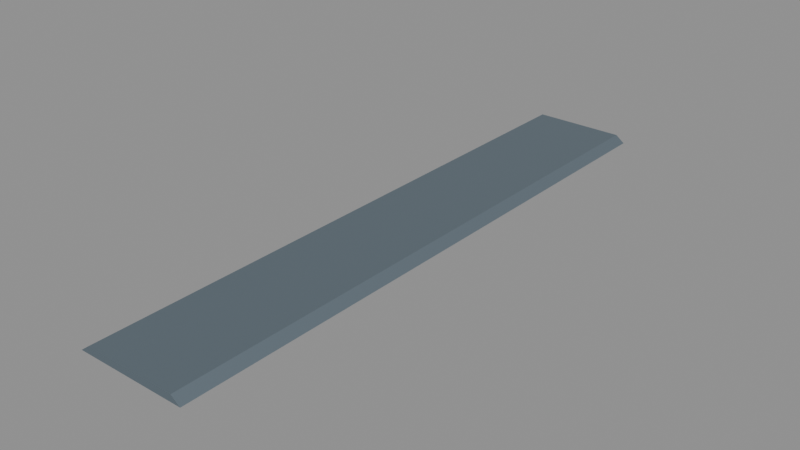 # Source: threshold-bridge-canada.blend  (saved by Blender 4.3.34; exported with 4.5.12 LTS)
import bpy
from mathutils import Matrix  # noqa: F401  (used for matrix-valued properties, if any)

bpy.ops.wm.read_factory_settings(use_empty=True)
scene = bpy.context.scene
scene.name = 'Scene'

# ---- materials (node trees are filled in below, after node groups)
mat_steel = bpy.data.materials.new('steel')
mat_steel.diffuse_color = (0.18, 0.23, 0.27, 1.0)

# ---- material node trees
mat_steel.use_nodes = True; mat_steel.node_tree.nodes.clear()
_N = mat_steel.node_tree.nodes; _L = mat_steel.node_tree.links
n0 = _N.new('ShaderNodeBsdfPrincipled'); n0.name = 'Principled BSDF'; n0.location = (10, 300)
n0.inputs[0].default_value = (0.18, 0.23, 0.27, 1.0)
n0.inputs[1].default_value = 0.65
n0.inputs[2].default_value = 0.7
n1 = _N.new('ShaderNodeOutputMaterial'); n1.name = 'Material Output'; n1.location = (300, 300)
_L.new(n0.outputs[0], n1.inputs[0])
n1.is_active_output = True

# ---- meshes
me_tapered_threshold = bpy.data.meshes.new('tapered-threshold')
me_tapered_threshold.from_pydata([(-0.12, 0.65, -0.015), (-0.1, 0.65, 0.0), (0.1, 0.65, 0.0), (0.12, 0.65, -0.015), (-0.12, -0.65, -0.015), (-0.1, -0.65, 0.0), (0.1, -0.65, 0.0), (0.12, -0.65, -0.015)], [], [(0, 1, 2, 3), (7, 6, 5, 4), (0, 4, 5, 1), (1, 5, 6, 2), (2, 6, 7, 3), (3, 7, 4, 0)])
me_tapered_threshold.materials.append(mat_steel)
me_tapered_threshold.update()

# ---- objects
ob_threshold_bridge_canada = bpy.data.objects.new('threshold-bridge-canada', me_tapered_threshold)

# ---- transforms, parenting, visibility, modifiers, constraints
ob_threshold_bridge_canada.location = (0.0, 0.0, 0.0)

# ---- collection membership
scene.collection.objects.link(ob_threshold_bridge_canada)

# ---- scene / render settings (as saved in the file)
scene.frame_start = 1; scene.frame_end = 250; scene.frame_set(1)
scene.render.engine = 'BLENDER_EEVEE_NEXT'
bpy.context.view_layer.update()

# ---- added for rendering (the .blend has no active camera and no usable light): camera, sun + grey world if the file has none
cam_auto = bpy.data.cameras.new('AutoCamera')
cam_auto.lens = 50.0
cam_auto.sensor_width = 36.0
cam_auto.clip_end = 1000.0
ob_auto_camera = bpy.data.objects.new('AutoCamera', cam_auto)
scene.collection.objects.link(ob_auto_camera)
ob_auto_camera.location = (1.2232, -1.46784, 0.971057)
ob_auto_camera.rotation_euler = (1.09748, -7.21219e-08, 0.694738)
scene.camera = ob_auto_camera
light_auto_sun = bpy.data.lights.new('AutoSun', 'SUN')
light_auto_sun.energy = 3.0
light_auto_sun.angle = 0.0523599
ob_auto_sun = bpy.data.objects.new('AutoSun', light_auto_sun)
scene.collection.objects.link(ob_auto_sun)
ob_auto_sun.rotation_euler = (0.872665, 0.174533, 0.523599)
if scene.world is None:
    world_auto = bpy.data.worlds.new('AutoWorld')
    world_auto.color = (0.3, 0.3, 0.3)
    scene.world = world_auto
bpy.context.view_layer.update()
